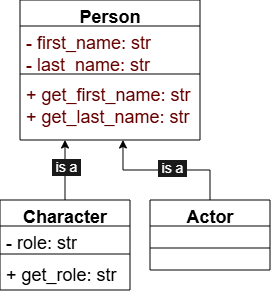

The diagram above was exported from draw.io. Its source (the exported page's mxGraphModel, read from the mxfile embedded in the PNG):
<mxGraphModel dx="1351" dy="353" grid="1" gridSize="10" guides="1" tooltips="1" connect="1" arrows="1" fold="1" page="1" pageScale="1" pageWidth="850" pageHeight="1100" math="0" shadow="0">
  <root>
    <mxCell id="0" />
    <mxCell id="1" parent="0" />
    <mxCell id="2" parent="1" style="swimlane;fontStyle=1;align=center;verticalAlign=top;childLayout=stackLayout;horizontal=1;startSize=26;horizontalStack=0;resizeParent=1;resizeParentMax=0;resizeLast=0;collapsible=1;marginBottom=0;whiteSpace=wrap;html=1;fontColor=#000000;fontSize=18;" value="Actor" vertex="1">
      <mxGeometry height="70" width="120" x="640" y="320" as="geometry" />
    </mxCell>
    <mxCell id="3" parent="2" style="line;strokeWidth=1;fillColor=none;align=left;verticalAlign=middle;spacingTop=-1;spacingLeft=3;spacingRight=3;rotatable=0;labelPosition=right;points=[];portConstraint=eastwest;strokeColor=inherit;fontColor=#000000;fontSize=18;" value="" vertex="1">
      <mxGeometry height="44" width="120" y="26" as="geometry" />
    </mxCell>
    <mxCell id="4" parent="1" style="swimlane;fontStyle=1;align=center;verticalAlign=top;childLayout=stackLayout;horizontal=1;startSize=26;horizontalStack=0;resizeParent=1;resizeParentMax=0;resizeLast=0;collapsible=1;marginBottom=0;whiteSpace=wrap;html=1;fontColor=#000000;fontSize=18;" value="Person" vertex="1">
      <mxGeometry height="140" width="180" x="510" y="120" as="geometry" />
    </mxCell>
    <mxCell id="5" parent="4" style="text;strokeColor=none;fillColor=none;align=left;verticalAlign=top;spacingLeft=4;spacingRight=4;overflow=hidden;rotatable=0;points=[[0,0.5],[1,0.5]];portConstraint=eastwest;whiteSpace=wrap;html=1;fontColor=#000000;fontSize=18;" value="&lt;font style=&quot;color: rgb(102, 0, 0);&quot;&gt;- first_name: str&lt;/font&gt;&lt;div&gt;&lt;font style=&quot;color: rgb(102, 0, 0);&quot;&gt;- last_name: str&lt;/font&gt;&lt;/div&gt;" vertex="1">
      <mxGeometry height="44" width="180" y="26" as="geometry" />
    </mxCell>
    <mxCell id="6" parent="4" style="line;strokeWidth=1;fillColor=none;align=left;verticalAlign=middle;spacingTop=-1;spacingLeft=3;spacingRight=3;rotatable=0;labelPosition=right;points=[];portConstraint=eastwest;strokeColor=inherit;fontColor=#000000;fontSize=18;" value="" vertex="1">
      <mxGeometry height="8" width="180" y="70" as="geometry" />
    </mxCell>
    <mxCell id="7" parent="4" style="text;strokeColor=none;fillColor=none;align=left;verticalAlign=top;spacingLeft=4;spacingRight=4;overflow=hidden;rotatable=0;points=[[0,0.5,0,0,0],[0.25,1,0,0,0],[0.5,1,0,0,0],[0.75,1,0,0,0],[1,0.5,0,0,0]];portConstraint=eastwest;whiteSpace=wrap;html=1;fontColor=#000000;fontSize=18;" value="&lt;font style=&quot;color: rgb(102, 0, 0);&quot;&gt;+ get_first_name: str&lt;/font&gt;&lt;div&gt;&lt;font style=&quot;color: rgb(102, 0, 0);&quot;&gt;+ get_last_name: str&lt;/font&gt;&lt;/div&gt;" vertex="1">
      <mxGeometry height="62" width="180" y="78" as="geometry" />
    </mxCell>
    <mxCell id="8" parent="1" style="swimlane;fontStyle=1;align=center;verticalAlign=top;childLayout=stackLayout;horizontal=1;startSize=26;horizontalStack=0;resizeParent=1;resizeParentMax=0;resizeLast=0;collapsible=1;marginBottom=0;whiteSpace=wrap;html=1;fontColor=#000000;fontSize=18;" value="Character" vertex="1">
      <mxGeometry height="90" width="130" x="490" y="320" as="geometry" />
    </mxCell>
    <mxCell id="9" parent="8" style="text;strokeColor=none;fillColor=none;align=left;verticalAlign=top;spacingLeft=4;spacingRight=4;overflow=hidden;rotatable=0;points=[[0,0.5],[1,0.5]];portConstraint=eastwest;whiteSpace=wrap;html=1;fontColor=#000000;fontSize=18;" value="&lt;div&gt;&lt;span style=&quot;background-color: transparent; color: light-dark(rgb(0, 0, 0), rgb(237, 237, 237));&quot;&gt;- role: str&lt;/span&gt;&lt;/div&gt;" vertex="1">
      <mxGeometry height="24" width="130" y="26" as="geometry" />
    </mxCell>
    <mxCell id="10" parent="8" style="line;strokeWidth=1;fillColor=none;align=left;verticalAlign=middle;spacingTop=-1;spacingLeft=3;spacingRight=3;rotatable=0;labelPosition=right;points=[];portConstraint=eastwest;strokeColor=inherit;fontColor=#000000;fontSize=18;" value="" vertex="1">
      <mxGeometry height="8" width="130" y="50" as="geometry" />
    </mxCell>
    <mxCell id="11" parent="8" style="text;strokeColor=none;fillColor=none;align=left;verticalAlign=top;spacingLeft=4;spacingRight=4;overflow=hidden;rotatable=0;points=[[0,0.5],[1,0.5]];portConstraint=eastwest;whiteSpace=wrap;html=1;fontColor=#000000;fontSize=18;" value="&lt;div&gt;&lt;span style=&quot;background-color: transparent; color: light-dark(rgb(0, 0, 0), rgb(237, 237, 237));&quot;&gt;+ get_role: str&lt;/span&gt;&lt;/div&gt;" vertex="1">
      <mxGeometry height="32" width="130" y="58" as="geometry" />
    </mxCell>
    <mxCell id="12" edge="1" parent="1" source="2" style="edgeStyle=orthogonalEdgeStyle;rounded=0;orthogonalLoop=1;jettySize=auto;html=1;entryX=0.572;entryY=1;entryDx=0;entryDy=0;entryPerimeter=0;" target="7">
      <mxGeometry relative="1" as="geometry" />
    </mxCell>
    <mxCell id="13" connectable="0" parent="12" style="edgeLabel;html=1;align=center;verticalAlign=middle;resizable=0;points=[];fontSize=14;labelBackgroundColor=#1A1A1A;fontColor=light-dark(#ffffff, #ededed);" value="&amp;nbsp;is a&amp;nbsp;" vertex="1">
      <mxGeometry relative="1" x="-0.0719" y="-4" as="geometry">
        <mxPoint y="2" as="offset" />
      </mxGeometry>
    </mxCell>
    <mxCell id="14" edge="1" parent="1" source="8" style="edgeStyle=orthogonalEdgeStyle;rounded=0;orthogonalLoop=1;jettySize=auto;html=1;entryX=0.25;entryY=1;entryDx=0;entryDy=0;entryPerimeter=0;" target="7">
      <mxGeometry relative="1" as="geometry" />
    </mxCell>
    <mxCell id="15" connectable="0" parent="14" style="edgeLabel;html=1;align=center;verticalAlign=middle;resizable=0;points=[];labelBackgroundColor=#1A1A1A;fontColor=light-dark(#ffffff, #ededed);" value="&lt;font style=&quot;font-size: 14px;&quot;&gt;&amp;nbsp;is a&amp;nbsp;&lt;/font&gt;" vertex="1">
      <mxGeometry relative="1" x="0.1111" y="-1" as="geometry">
        <mxPoint as="offset" />
      </mxGeometry>
    </mxCell>
  </root>
</mxGraphModel>